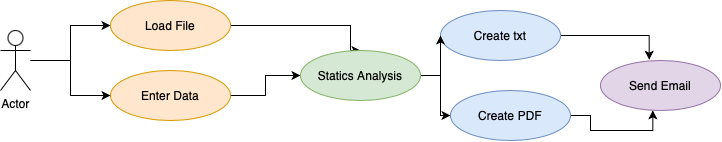

The diagram above was exported from draw.io. Its source (the exported page's mxGraphModel, read from the mxfile embedded in the PNG):
<mxGraphModel dx="1577" dy="1075" grid="1" gridSize="10" guides="1" tooltips="1" connect="1" arrows="1" fold="1" page="1" pageScale="1" pageWidth="827" pageHeight="1169" math="0" shadow="0">
  <root>
    <mxCell id="0" />
    <mxCell id="1" parent="0" />
    <mxCell id="hLkrGF_kDSS8NhTCkbDG-6" style="edgeStyle=orthogonalEdgeStyle;rounded=0;orthogonalLoop=1;jettySize=auto;html=1;entryX=0;entryY=0.5;entryDx=0;entryDy=0;" edge="1" parent="1" source="hLkrGF_kDSS8NhTCkbDG-1" target="hLkrGF_kDSS8NhTCkbDG-3">
      <mxGeometry relative="1" as="geometry" />
    </mxCell>
    <mxCell id="hLkrGF_kDSS8NhTCkbDG-7" style="edgeStyle=orthogonalEdgeStyle;rounded=0;orthogonalLoop=1;jettySize=auto;html=1;" edge="1" parent="1" source="hLkrGF_kDSS8NhTCkbDG-1" target="hLkrGF_kDSS8NhTCkbDG-4">
      <mxGeometry relative="1" as="geometry" />
    </mxCell>
    <mxCell id="hLkrGF_kDSS8NhTCkbDG-1" value="Actor" style="shape=umlActor;verticalLabelPosition=bottom;verticalAlign=top;html=1;outlineConnect=0;" vertex="1" parent="1">
      <mxGeometry x="30" y="280" width="30" height="60" as="geometry" />
    </mxCell>
    <mxCell id="hLkrGF_kDSS8NhTCkbDG-11" style="edgeStyle=orthogonalEdgeStyle;rounded=0;orthogonalLoop=1;jettySize=auto;html=1;entryX=0.5;entryY=0;entryDx=0;entryDy=0;" edge="1" parent="1" source="hLkrGF_kDSS8NhTCkbDG-3" target="hLkrGF_kDSS8NhTCkbDG-10">
      <mxGeometry relative="1" as="geometry">
        <Array as="points">
          <mxPoint x="380" y="275" />
        </Array>
      </mxGeometry>
    </mxCell>
    <mxCell id="hLkrGF_kDSS8NhTCkbDG-3" value="Load File" style="ellipse;whiteSpace=wrap;html=1;fillColor=#ffe6cc;strokeColor=#d79b00;" vertex="1" parent="1">
      <mxGeometry x="140" y="250" width="120" height="50" as="geometry" />
    </mxCell>
    <mxCell id="hLkrGF_kDSS8NhTCkbDG-12" style="edgeStyle=orthogonalEdgeStyle;rounded=0;orthogonalLoop=1;jettySize=auto;html=1;" edge="1" parent="1" source="hLkrGF_kDSS8NhTCkbDG-4" target="hLkrGF_kDSS8NhTCkbDG-10">
      <mxGeometry relative="1" as="geometry" />
    </mxCell>
    <mxCell id="hLkrGF_kDSS8NhTCkbDG-4" value="Enter Data" style="ellipse;whiteSpace=wrap;html=1;fillColor=#ffe6cc;strokeColor=#d79b00;" vertex="1" parent="1">
      <mxGeometry x="140" y="320" width="120" height="50" as="geometry" />
    </mxCell>
    <mxCell id="hLkrGF_kDSS8NhTCkbDG-17" style="edgeStyle=orthogonalEdgeStyle;rounded=0;orthogonalLoop=1;jettySize=auto;html=1;entryX=0.406;entryY=-0.015;entryDx=0;entryDy=0;entryPerimeter=0;" edge="1" parent="1" source="hLkrGF_kDSS8NhTCkbDG-8" target="hLkrGF_kDSS8NhTCkbDG-16">
      <mxGeometry relative="1" as="geometry" />
    </mxCell>
    <mxCell id="hLkrGF_kDSS8NhTCkbDG-8" value="Create txt" style="ellipse;whiteSpace=wrap;html=1;fillColor=#dae8fc;strokeColor=#6c8ebf;" vertex="1" parent="1">
      <mxGeometry x="470" y="260" width="120" height="50" as="geometry" />
    </mxCell>
    <mxCell id="hLkrGF_kDSS8NhTCkbDG-18" style="edgeStyle=orthogonalEdgeStyle;rounded=0;orthogonalLoop=1;jettySize=auto;html=1;entryX=0.436;entryY=0.996;entryDx=0;entryDy=0;entryPerimeter=0;" edge="1" parent="1" source="hLkrGF_kDSS8NhTCkbDG-9" target="hLkrGF_kDSS8NhTCkbDG-16">
      <mxGeometry relative="1" as="geometry" />
    </mxCell>
    <mxCell id="hLkrGF_kDSS8NhTCkbDG-9" value="Create PDF" style="ellipse;whiteSpace=wrap;html=1;fillColor=#dae8fc;strokeColor=#6c8ebf;" vertex="1" parent="1">
      <mxGeometry x="480" y="340" width="120" height="50" as="geometry" />
    </mxCell>
    <mxCell id="hLkrGF_kDSS8NhTCkbDG-14" style="edgeStyle=orthogonalEdgeStyle;rounded=0;orthogonalLoop=1;jettySize=auto;html=1;entryX=0;entryY=0.5;entryDx=0;entryDy=0;" edge="1" parent="1" source="hLkrGF_kDSS8NhTCkbDG-10" target="hLkrGF_kDSS8NhTCkbDG-8">
      <mxGeometry relative="1" as="geometry" />
    </mxCell>
    <mxCell id="hLkrGF_kDSS8NhTCkbDG-15" style="edgeStyle=orthogonalEdgeStyle;rounded=0;orthogonalLoop=1;jettySize=auto;html=1;entryX=0;entryY=0.5;entryDx=0;entryDy=0;" edge="1" parent="1" source="hLkrGF_kDSS8NhTCkbDG-10" target="hLkrGF_kDSS8NhTCkbDG-9">
      <mxGeometry relative="1" as="geometry" />
    </mxCell>
    <mxCell id="hLkrGF_kDSS8NhTCkbDG-10" value="Statics Analysis" style="ellipse;whiteSpace=wrap;html=1;fillColor=#d5e8d4;strokeColor=#82b366;" vertex="1" parent="1">
      <mxGeometry x="330" y="300" width="120" height="50" as="geometry" />
    </mxCell>
    <mxCell id="hLkrGF_kDSS8NhTCkbDG-16" value="Send Email" style="ellipse;whiteSpace=wrap;html=1;fillColor=#e1d5e7;strokeColor=#9673a6;" vertex="1" parent="1">
      <mxGeometry x="630" y="310" width="120" height="50" as="geometry" />
    </mxCell>
  </root>
</mxGraphModel>